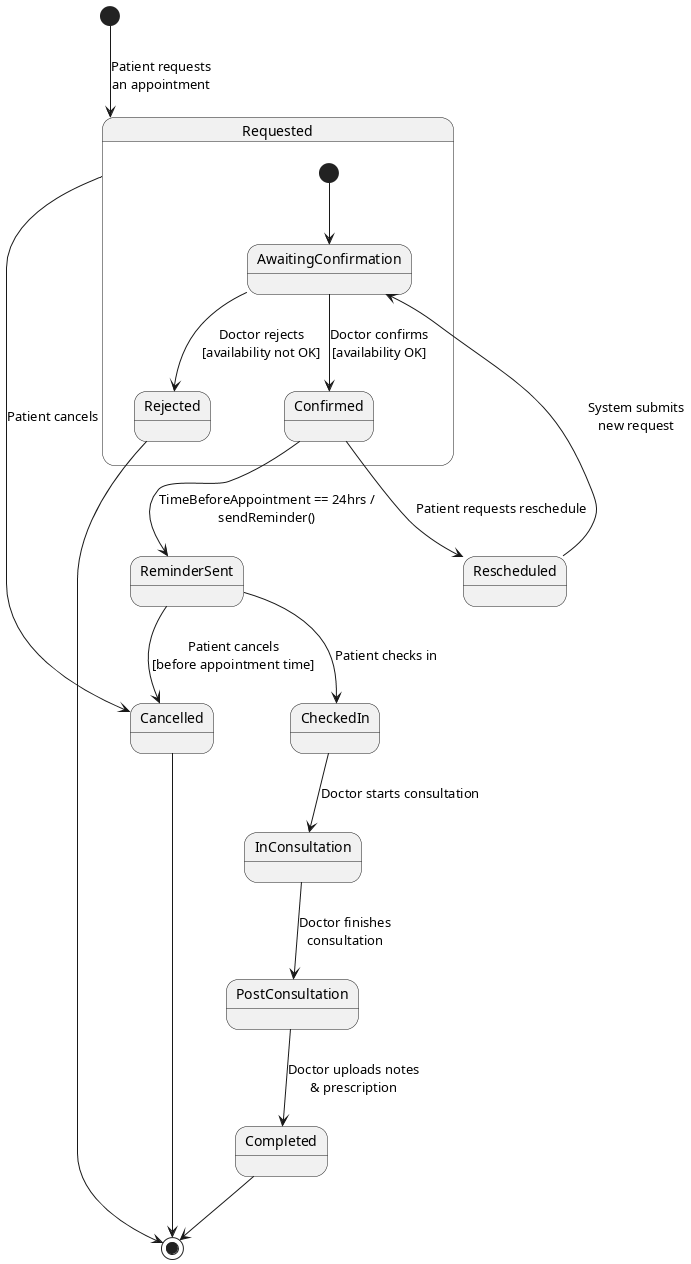

The diagram above was rendered by PlantUML. Its source (embedded in the PNG):
@startuml

[*] --> Requested : Patient requests\nan appointment

state Requested {
    [*] --> AwaitingConfirmation
    AwaitingConfirmation --> Confirmed : Doctor confirms\n[availability OK]
    AwaitingConfirmation --> Rejected : Doctor rejects\n[availability not OK]
}

Confirmed --> ReminderSent : TimeBeforeAppointment == 24hrs /\nsendReminder()
ReminderSent --> CheckedIn : Patient checks in
ReminderSent --> Cancelled : Patient cancels\n[before appointment time]

CheckedIn --> InConsultation : Doctor starts consultation
InConsultation --> PostConsultation : Doctor finishes\nconsultation

PostConsultation --> Completed : Doctor uploads notes\n& prescription
Completed --> [*]

Rejected --> [*]
Cancelled --> [*]

' Optional paths
Requested --> Cancelled : Patient cancels
Confirmed --> Rescheduled : Patient requests reschedule
Rescheduled --> AwaitingConfirmation : System submits\nnew request

@enduml